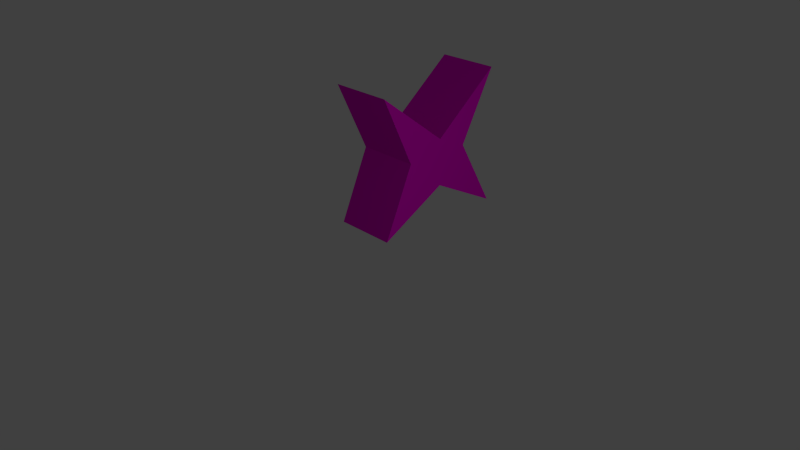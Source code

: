 # Source: star4.blend  (saved by Blender 2.65.0; exported with 4.5.12 LTS)
import bpy
from mathutils import Matrix  # noqa: F401  (used for matrix-valued properties, if any)

bpy.ops.wm.read_factory_settings(use_empty=True)
scene = bpy.context.scene
scene.name = 'Scene'

# ---- collections
col_collection_1 = bpy.data.collections.new('Collection 1'); scene.collection.children.link(col_collection_1)

# ---- materials (node trees are filled in below, after node groups)
mat_material = bpy.data.materials.new('Material')
mat_material.alpha_threshold = 0.0
mat_material.use_transparent_shadow = False
mat_material.diffuse_color = (0.8, 0.0, 0.6288, 1.0)
mat_material.roughness = 0.5
mat_material.line_color = (0.0, 0.0, 0.0, 1.0)

# ---- material node trees

# ---- world
world_world = bpy.data.worlds.new('World'); scene.world = world_world
world_world.color = (0.05088, 0.05088, 0.05088)
world_world.use_sun_shadow = False
world_world.sun_shadow_jitter_overblur = 0.0
world_world.cycles.sampling_method = 'MANUAL'
world_world.cycles.sample_map_resolution = 256

# ---- cameras
cam_camera = bpy.data.cameras.new('Camera')
cam_camera.clip_end = 100.0
cam_camera.lens = 35.0
cam_camera.sensor_width = 32.0
cam_camera.sensor_height = 18.0
cam_camera.ortho_scale = 7.314
cam_camera.dof.focus_distance = 0.0
cam_camera.dof.aperture_fstop = 128.0

# ---- lights
light_lamp_001 = bpy.data.lights.new('Lamp.001', 'POINT')
light_lamp_001.transmission_factor = 0.0
light_lamp_001.cutoff_distance = 30.0
light_lamp_001.energy = 100.0
light_lamp_001.shadow_buffer_clip_start = 1.001
light_lamp_001.shadow_soft_size = 0.1
light_lamp_001.shadow_maximum_resolution = 0.006
light_lamp_001.use_absolute_resolution = True
light_lamp_001.cycles.use_multiple_importance_sampling = False
light_lamp = bpy.data.lights.new('Lamp', 'POINT')
light_lamp.transmission_factor = 0.0
light_lamp.cutoff_distance = 30.0
light_lamp.energy = 100.0
light_lamp.shadow_buffer_clip_start = 1.001
light_lamp.shadow_soft_size = 0.1
light_lamp.shadow_maximum_resolution = 0.006
light_lamp.use_absolute_resolution = True
light_lamp.cycles.use_multiple_importance_sampling = False

# ---- meshes
me_cube_001 = bpy.data.meshes.new('Cube.001')
me_cube_001.from_pydata([(-1.0, -1.0, -1.0), (-1.0, 1.0, -1.0), (1.0, 1.0, -1.0), (1.0, -1.0, -1.0), (-1.0, -1.0, 1.0), (-1.0, 1.0, 1.0), (1.0, 1.0, 1.0), (1.0, -1.0, 1.0), (-1.0, 0.0, 0.209), (1.0, 0.0, 0.209), (-1.0, -0.5487, 0.0), (1.0, -0.5487, 0.0), (-1.0, 0.4536, 0.0), (1.0, 0.4536, 0.0), (-1.0, 0.0, -0.4711), (1.0, 0.0, -0.4711)], [], [(4, 8, 5, 12, 1, 14, 0, 10), (12, 13, 2, 1), (6, 9, 7, 11, 3, 15, 2, 13), (11, 10, 0, 3), (14, 1, 2, 15), (9, 6, 5, 8), (7, 9, 8, 4), (7, 4, 10, 11), (5, 6, 13, 12), (0, 14, 15, 3)])
me_cube_001.materials.append(mat_material)
me_cube_001.use_remesh_preserve_volume = False
me_cube_001.use_remesh_preserve_attributes = False
me_cube_001.use_mirror_vertex_groups = False
me_cube_001.update()

# ---- objects
ob_lamp_001 = bpy.data.objects.new('Lamp.001', light_lamp_001)
ob_cube = bpy.data.objects.new('Cube', me_cube_001)
ob_lamp = bpy.data.objects.new('Lamp', light_lamp)
ob_camera = bpy.data.objects.new('Camera', cam_camera)

# ---- transforms, parenting, visibility, modifiers, constraints
ob_lamp_001.location = (-6.852, 2.606, 2.677)
ob_lamp_001.rotation_euler = (0.6503, 0.05522, 1.866)
ob_lamp_001.lock_rotations_4d = False
ob_lamp_001.empty_display_type = 'ARROWS'
ob_lamp_001.color = (0.0, 0.0, 0.0, 0.0)
ob_lamp_001.lineart.crease_threshold = 0.0
ob_cube.location = (-0.6699, 1.432, 0.9211)
ob_cube.scale = (0.4496, 1.0, 1.0)
ob_cube.lineart.crease_threshold = 0.0
ob_lamp.location = (5.284, 0.001484, 1.916)
ob_lamp.rotation_euler = (0.6503, 0.05522, 1.866)
ob_lamp.lock_rotations_4d = False
ob_lamp.empty_display_type = 'ARROWS'
ob_lamp.color = (0.0, 0.0, 0.0, 0.0)
ob_lamp.lineart.crease_threshold = 0.0
ob_camera.location = (7.481, -6.508, 5.344)
ob_camera.rotation_euler = (1.109, 0.01082, 0.8149)
ob_camera.lock_rotations_4d = False
ob_camera.empty_display_type = 'ARROWS'
ob_camera.color = (0.0, 0.0, 0.0, 0.0)
ob_camera.display_type = 'WIRE'
ob_camera.lineart.crease_threshold = 0.0

# ---- collection membership
col_collection_1.objects.link(ob_lamp_001)
col_collection_1.objects.link(ob_cube)
col_collection_1.objects.link(ob_lamp)
col_collection_1.objects.link(ob_camera)

# ---- scene / render settings (as saved in the file)
scene.camera = ob_camera
scene.frame_start = 1; scene.frame_end = 250; scene.frame_set(1)
scene.render.engine = 'BLENDER_EEVEE_NEXT'
scene.render.image_settings.color_mode = 'RGB'
scene.render.image_settings.compression = 90
scene.render.resolution_percentage = 50
scene.render.dither_intensity = 0.0
scene.render.bake_margin = 2
scene.render.bake_bias = 0.0
scene.cycles.use_denoising = False
scene.cycles.samples = 10
scene.cycles.sampling_pattern = 'TABULATED_SOBOL'
scene.cycles.light_sampling_threshold = 0.0
scene.cycles.use_adaptive_sampling = False
scene.cycles.use_light_tree = False
scene.cycles.blur_glossy = 0.0
scene.cycles.volume_bounces = 1
scene.cycles.pixel_filter_type = 'GAUSSIAN'
scene.cycles.sample_clamp_indirect = 0.0
scene.view_settings.view_transform = 'Standard'
bpy.context.view_layer.update()
